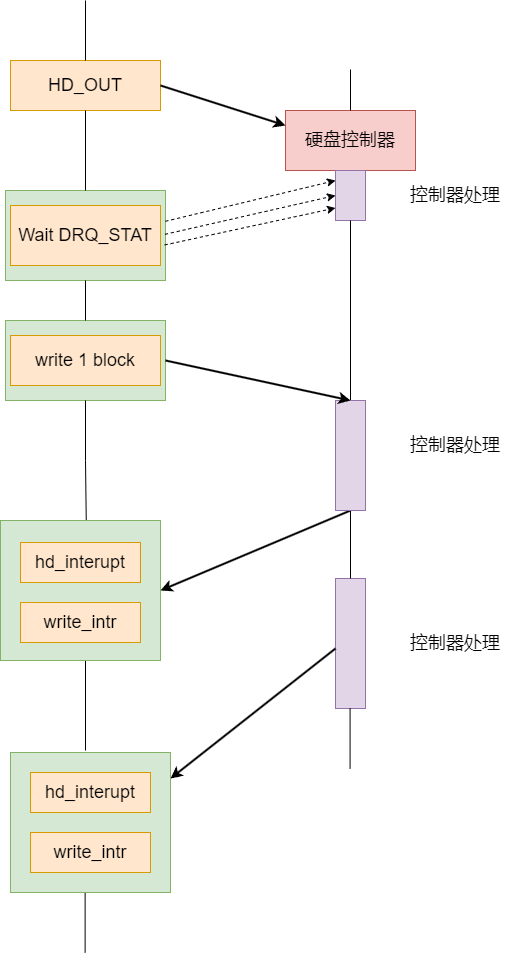

The diagram above was exported from draw.io. Its source (the exported page's mxGraphModel, read from the mxfile embedded in the PNG):
<mxGraphModel dx="1569" dy="1210" grid="1" gridSize="10" guides="1" tooltips="1" connect="1" arrows="1" fold="1" page="1" pageScale="1" pageWidth="827" pageHeight="1169" math="0" shadow="0">
  <root>
    <mxCell id="0" />
    <mxCell id="1" parent="0" />
    <mxCell id="QAc6wSIj6T1jjSpk7JuN-90" value="" style="group" vertex="1" connectable="0" parent="1">
      <mxGeometry x="45" y="670" width="160" height="90" as="geometry" />
    </mxCell>
    <mxCell id="QAc6wSIj6T1jjSpk7JuN-91" value="" style="rounded=0;whiteSpace=wrap;html=1;fontSize=18;fillColor=#d5e8d4;strokeColor=#82b366;" vertex="1" parent="QAc6wSIj6T1jjSpk7JuN-90">
      <mxGeometry width="160" height="90" as="geometry" />
    </mxCell>
    <mxCell id="QAc6wSIj6T1jjSpk7JuN-68" value="Wait DRQ_STAT" style="rounded=0;whiteSpace=wrap;html=1;fontSize=18;fillColor=#ffe6cc;strokeColor=#d79b00;" vertex="1" parent="QAc6wSIj6T1jjSpk7JuN-90">
      <mxGeometry x="5" y="15" width="150" height="60" as="geometry" />
    </mxCell>
    <mxCell id="QAc6wSIj6T1jjSpk7JuN-86" value="" style="group" vertex="1" connectable="0" parent="1">
      <mxGeometry x="45" y="800" width="160" height="80" as="geometry" />
    </mxCell>
    <mxCell id="QAc6wSIj6T1jjSpk7JuN-87" value="" style="rounded=0;whiteSpace=wrap;html=1;fontSize=18;fillColor=#d5e8d4;strokeColor=#82b366;" vertex="1" parent="QAc6wSIj6T1jjSpk7JuN-86">
      <mxGeometry width="160" height="80" as="geometry" />
    </mxCell>
    <mxCell id="QAc6wSIj6T1jjSpk7JuN-45" value="硬盘控制器" style="rounded=0;whiteSpace=wrap;html=1;fontSize=18;fillColor=#f8cecc;strokeColor=#b85450;" vertex="1" parent="1">
      <mxGeometry x="325" y="590" width="130" height="60" as="geometry" />
    </mxCell>
    <mxCell id="QAc6wSIj6T1jjSpk7JuN-46" value="&lt;font style=&quot;font-size: 18px;&quot;&gt;HD_OUT&lt;/font&gt;" style="rounded=0;whiteSpace=wrap;html=1;fillColor=#ffe6cc;strokeColor=#d79b00;" vertex="1" parent="1">
      <mxGeometry x="50" y="540" width="150" height="50" as="geometry" />
    </mxCell>
    <mxCell id="QAc6wSIj6T1jjSpk7JuN-47" value="" style="endArrow=classic;html=1;rounded=0;fontSize=18;exitX=1;exitY=0.5;exitDx=0;exitDy=0;entryX=0;entryY=0.25;entryDx=0;entryDy=0;strokeWidth=2;" edge="1" parent="1" source="QAc6wSIj6T1jjSpk7JuN-46" target="QAc6wSIj6T1jjSpk7JuN-45">
      <mxGeometry width="50" height="50" relative="1" as="geometry">
        <mxPoint x="260" y="580" as="sourcePoint" />
        <mxPoint x="310" y="530" as="targetPoint" />
      </mxGeometry>
    </mxCell>
    <mxCell id="QAc6wSIj6T1jjSpk7JuN-54" value="" style="rounded=0;whiteSpace=wrap;html=1;fontSize=18;fillColor=#e1d5e7;strokeColor=#9673a6;" vertex="1" parent="1">
      <mxGeometry x="375" y="650" width="30" height="50" as="geometry" />
    </mxCell>
    <mxCell id="QAc6wSIj6T1jjSpk7JuN-55" value="" style="endArrow=classic;html=1;rounded=0;fontSize=18;entryX=1;entryY=0.5;entryDx=0;entryDy=0;strokeWidth=2;exitX=0.5;exitY=1;exitDx=0;exitDy=0;" edge="1" parent="1" source="QAc6wSIj6T1jjSpk7JuN-72" target="QAc6wSIj6T1jjSpk7JuN-48">
      <mxGeometry width="50" height="50" relative="1" as="geometry">
        <mxPoint x="330" y="940" as="sourcePoint" />
        <mxPoint x="540" y="820" as="targetPoint" />
      </mxGeometry>
    </mxCell>
    <mxCell id="QAc6wSIj6T1jjSpk7JuN-56" value="" style="rounded=0;whiteSpace=wrap;html=1;fontSize=18;fillColor=#e1d5e7;strokeColor=#9673a6;" vertex="1" parent="1">
      <mxGeometry x="375" y="1058" width="30" height="130" as="geometry" />
    </mxCell>
    <mxCell id="QAc6wSIj6T1jjSpk7JuN-57" value="" style="endArrow=classic;html=1;rounded=0;fontSize=18;exitX=0;exitY=1;exitDx=0;exitDy=0;entryX=1;entryY=0.5;entryDx=0;entryDy=0;strokeWidth=2;" edge="1" parent="1">
      <mxGeometry width="50" height="50" relative="1" as="geometry">
        <mxPoint x="375" y="1128" as="sourcePoint" />
        <mxPoint x="210" y="1258.0000000000005" as="targetPoint" />
      </mxGeometry>
    </mxCell>
    <mxCell id="QAc6wSIj6T1jjSpk7JuN-58" value="" style="endArrow=none;html=1;rounded=0;fontSize=18;entryX=0.5;entryY=1;entryDx=0;entryDy=0;exitX=0.5;exitY=0;exitDx=0;exitDy=0;" edge="1" parent="1" source="QAc6wSIj6T1jjSpk7JuN-91" target="QAc6wSIj6T1jjSpk7JuN-46">
      <mxGeometry width="50" height="50" relative="1" as="geometry">
        <mxPoint x="125" y="820" as="sourcePoint" />
        <mxPoint x="90" y="630" as="targetPoint" />
      </mxGeometry>
    </mxCell>
    <mxCell id="QAc6wSIj6T1jjSpk7JuN-59" value="" style="endArrow=none;html=1;rounded=0;fontSize=18;" edge="1" parent="1">
      <mxGeometry width="50" height="50" relative="1" as="geometry">
        <mxPoint x="125" y="1230" as="sourcePoint" />
        <mxPoint x="125" y="1100" as="targetPoint" />
      </mxGeometry>
    </mxCell>
    <mxCell id="QAc6wSIj6T1jjSpk7JuN-60" value="" style="endArrow=none;html=1;rounded=0;fontSize=18;entryX=0.5;entryY=1;entryDx=0;entryDy=0;exitX=0.5;exitY=0;exitDx=0;exitDy=0;" edge="1" parent="1" source="QAc6wSIj6T1jjSpk7JuN-56" target="QAc6wSIj6T1jjSpk7JuN-54">
      <mxGeometry width="50" height="50" relative="1" as="geometry">
        <mxPoint x="389" y="1000" as="sourcePoint" />
        <mxPoint x="389.23" y="780" as="targetPoint" />
      </mxGeometry>
    </mxCell>
    <mxCell id="QAc6wSIj6T1jjSpk7JuN-61" value="" style="endArrow=none;html=1;rounded=0;fontSize=18;exitX=0.5;exitY=0;exitDx=0;exitDy=0;" edge="1" parent="1" source="QAc6wSIj6T1jjSpk7JuN-46">
      <mxGeometry width="50" height="50" relative="1" as="geometry">
        <mxPoint x="140.20000000000005" y="683.1400000000002" as="sourcePoint" />
        <mxPoint x="125" y="480" as="targetPoint" />
      </mxGeometry>
    </mxCell>
    <mxCell id="QAc6wSIj6T1jjSpk7JuN-62" value="" style="endArrow=none;html=1;rounded=0;fontSize=18;exitX=0.5;exitY=0;exitDx=0;exitDy=0;" edge="1" parent="1">
      <mxGeometry width="50" height="50" relative="1" as="geometry">
        <mxPoint x="124.63000000000011" y="1432" as="sourcePoint" />
        <mxPoint x="124.63000000000011" y="1372" as="targetPoint" />
      </mxGeometry>
    </mxCell>
    <mxCell id="QAc6wSIj6T1jjSpk7JuN-63" value="" style="endArrow=none;html=1;rounded=0;fontSize=18;entryX=0.5;entryY=0;entryDx=0;entryDy=0;" edge="1" parent="1" target="QAc6wSIj6T1jjSpk7JuN-45">
      <mxGeometry width="50" height="50" relative="1" as="geometry">
        <mxPoint x="390" y="549" as="sourcePoint" />
        <mxPoint x="152" y="490" as="targetPoint" />
      </mxGeometry>
    </mxCell>
    <mxCell id="QAc6wSIj6T1jjSpk7JuN-64" value="" style="endArrow=none;html=1;rounded=0;fontSize=18;exitX=0.5;exitY=0;exitDx=0;exitDy=0;" edge="1" parent="1">
      <mxGeometry width="50" height="50" relative="1" as="geometry">
        <mxPoint x="389.58" y="1248.0000000000005" as="sourcePoint" />
        <mxPoint x="389.58" y="1188" as="targetPoint" />
      </mxGeometry>
    </mxCell>
    <mxCell id="QAc6wSIj6T1jjSpk7JuN-65" value="&lt;font style=&quot;font-size: 18px;&quot;&gt;控制器处理&lt;/font&gt;" style="text;strokeColor=none;align=center;fillColor=none;html=1;verticalAlign=middle;whiteSpace=wrap;rounded=0;fontSize=18;" vertex="1" parent="1">
      <mxGeometry x="440" y="660" width="110" height="30" as="geometry" />
    </mxCell>
    <mxCell id="QAc6wSIj6T1jjSpk7JuN-66" value="&lt;font style=&quot;font-size: 18px;&quot;&gt;控制器处理&lt;/font&gt;" style="text;strokeColor=none;align=center;fillColor=none;html=1;verticalAlign=middle;whiteSpace=wrap;rounded=0;fontSize=18;" vertex="1" parent="1">
      <mxGeometry x="440" y="1108" width="110" height="30" as="geometry" />
    </mxCell>
    <mxCell id="QAc6wSIj6T1jjSpk7JuN-75" style="edgeStyle=orthogonalEdgeStyle;rounded=0;orthogonalLoop=1;jettySize=auto;html=1;endArrow=none;endFill=0;" edge="1" parent="1">
      <mxGeometry relative="1" as="geometry">
        <mxPoint x="125" y="760" as="sourcePoint" />
        <mxPoint x="125" y="800" as="targetPoint" />
      </mxGeometry>
    </mxCell>
    <mxCell id="QAc6wSIj6T1jjSpk7JuN-70" value="" style="endArrow=classic;html=1;rounded=0;fontSize=18;strokeWidth=1;dashed=1;entryX=0;entryY=0.75;entryDx=0;entryDy=0;exitX=0.995;exitY=0.605;exitDx=0;exitDy=0;exitPerimeter=0;" edge="1" parent="1" source="QAc6wSIj6T1jjSpk7JuN-91" target="QAc6wSIj6T1jjSpk7JuN-54">
      <mxGeometry width="50" height="50" relative="1" as="geometry">
        <mxPoint x="200" y="725" as="sourcePoint" />
        <mxPoint x="370" y="700" as="targetPoint" />
      </mxGeometry>
    </mxCell>
    <mxCell id="QAc6wSIj6T1jjSpk7JuN-76" style="edgeStyle=orthogonalEdgeStyle;rounded=0;orthogonalLoop=1;jettySize=auto;html=1;entryX=0.536;entryY=0.011;entryDx=0;entryDy=0;entryPerimeter=0;exitX=0.5;exitY=1;exitDx=0;exitDy=0;endArrow=none;endFill=0;" edge="1" parent="1" source="QAc6wSIj6T1jjSpk7JuN-87" target="QAc6wSIj6T1jjSpk7JuN-48">
      <mxGeometry relative="1" as="geometry">
        <mxPoint x="126" y="840" as="sourcePoint" />
      </mxGeometry>
    </mxCell>
    <mxCell id="QAc6wSIj6T1jjSpk7JuN-71" value="write 1 block" style="rounded=0;whiteSpace=wrap;html=1;fontSize=18;fillColor=#ffe6cc;strokeColor=#d79b00;" vertex="1" parent="1">
      <mxGeometry x="50" y="815" width="150" height="50" as="geometry" />
    </mxCell>
    <mxCell id="QAc6wSIj6T1jjSpk7JuN-72" value="" style="rounded=0;whiteSpace=wrap;html=1;fontSize=18;fillColor=#e1d5e7;strokeColor=#9673a6;" vertex="1" parent="1">
      <mxGeometry x="375" y="880" width="30" height="110" as="geometry" />
    </mxCell>
    <mxCell id="QAc6wSIj6T1jjSpk7JuN-74" value="" style="endArrow=classic;html=1;rounded=0;fontSize=18;strokeWidth=2;exitX=1;exitY=0.5;exitDx=0;exitDy=0;entryX=0.5;entryY=0;entryDx=0;entryDy=0;" edge="1" parent="1" source="QAc6wSIj6T1jjSpk7JuN-87" target="QAc6wSIj6T1jjSpk7JuN-72">
      <mxGeometry width="50" height="50" relative="1" as="geometry">
        <mxPoint x="210" y="735" as="sourcePoint" />
        <mxPoint x="390" y="710" as="targetPoint" />
      </mxGeometry>
    </mxCell>
    <mxCell id="QAc6wSIj6T1jjSpk7JuN-77" value="" style="group" vertex="1" connectable="0" parent="1">
      <mxGeometry x="40" y="1000" width="160" height="140" as="geometry" />
    </mxCell>
    <mxCell id="QAc6wSIj6T1jjSpk7JuN-48" value="" style="rounded=0;whiteSpace=wrap;html=1;fontSize=18;fillColor=#d5e8d4;strokeColor=#82b366;" vertex="1" parent="QAc6wSIj6T1jjSpk7JuN-77">
      <mxGeometry width="160" height="140" as="geometry" />
    </mxCell>
    <mxCell id="QAc6wSIj6T1jjSpk7JuN-49" value="&lt;font style=&quot;font-size: 18px;&quot;&gt;hd_interupt&lt;/font&gt;" style="rounded=0;whiteSpace=wrap;html=1;fillColor=#ffe6cc;strokeColor=#d79b00;" vertex="1" parent="QAc6wSIj6T1jjSpk7JuN-77">
      <mxGeometry x="20" y="22" width="120" height="40" as="geometry" />
    </mxCell>
    <mxCell id="QAc6wSIj6T1jjSpk7JuN-50" value="&lt;font style=&quot;font-size: 18px;&quot;&gt;write_intr&lt;/font&gt;" style="rounded=0;whiteSpace=wrap;html=1;fillColor=#ffe6cc;strokeColor=#d79b00;" vertex="1" parent="QAc6wSIj6T1jjSpk7JuN-77">
      <mxGeometry x="20" y="82" width="120" height="40" as="geometry" />
    </mxCell>
    <mxCell id="QAc6wSIj6T1jjSpk7JuN-78" value="" style="group" vertex="1" connectable="0" parent="1">
      <mxGeometry x="50" y="1232" width="160" height="140" as="geometry" />
    </mxCell>
    <mxCell id="QAc6wSIj6T1jjSpk7JuN-51" value="" style="rounded=0;whiteSpace=wrap;html=1;fontSize=18;fillColor=#d5e8d4;strokeColor=#82b366;" vertex="1" parent="QAc6wSIj6T1jjSpk7JuN-78">
      <mxGeometry width="160" height="140" as="geometry" />
    </mxCell>
    <mxCell id="QAc6wSIj6T1jjSpk7JuN-52" value="&lt;font style=&quot;font-size: 18px;&quot;&gt;hd_interupt&lt;/font&gt;" style="rounded=0;whiteSpace=wrap;html=1;fillColor=#ffe6cc;strokeColor=#d79b00;" vertex="1" parent="QAc6wSIj6T1jjSpk7JuN-78">
      <mxGeometry x="20" y="20" width="120" height="40" as="geometry" />
    </mxCell>
    <mxCell id="QAc6wSIj6T1jjSpk7JuN-53" value="&lt;font style=&quot;font-size: 18px;&quot;&gt;write_intr&lt;/font&gt;" style="rounded=0;whiteSpace=wrap;html=1;fillColor=#ffe6cc;strokeColor=#d79b00;" vertex="1" parent="QAc6wSIj6T1jjSpk7JuN-78">
      <mxGeometry x="20" y="80" width="120" height="40" as="geometry" />
    </mxCell>
    <mxCell id="QAc6wSIj6T1jjSpk7JuN-79" value="&lt;font style=&quot;font-size: 18px;&quot;&gt;控制器处理&lt;/font&gt;" style="text;strokeColor=none;align=center;fillColor=none;html=1;verticalAlign=middle;whiteSpace=wrap;rounded=0;fontSize=18;" vertex="1" parent="1">
      <mxGeometry x="440" y="910" width="110" height="30" as="geometry" />
    </mxCell>
    <mxCell id="QAc6wSIj6T1jjSpk7JuN-80" value="" style="endArrow=classic;html=1;rounded=0;fontSize=18;strokeWidth=1;dashed=1;entryX=0;entryY=0.5;entryDx=0;entryDy=0;exitX=0.997;exitY=0.487;exitDx=0;exitDy=0;exitPerimeter=0;" edge="1" parent="1" source="QAc6wSIj6T1jjSpk7JuN-91" target="QAc6wSIj6T1jjSpk7JuN-54">
      <mxGeometry width="50" height="50" relative="1" as="geometry">
        <mxPoint x="200" y="715" as="sourcePoint" />
        <mxPoint x="380" y="690" as="targetPoint" />
      </mxGeometry>
    </mxCell>
    <mxCell id="QAc6wSIj6T1jjSpk7JuN-81" value="" style="endArrow=classic;html=1;rounded=0;fontSize=18;strokeWidth=1;dashed=1;entryX=0;entryY=0.5;entryDx=0;entryDy=0;exitX=1;exitY=0.342;exitDx=0;exitDy=0;exitPerimeter=0;" edge="1" parent="1" source="QAc6wSIj6T1jjSpk7JuN-91">
      <mxGeometry width="50" height="50" relative="1" as="geometry">
        <mxPoint x="210" y="700" as="sourcePoint" />
        <mxPoint x="375" y="660" as="targetPoint" />
      </mxGeometry>
    </mxCell>
  </root>
</mxGraphModel>